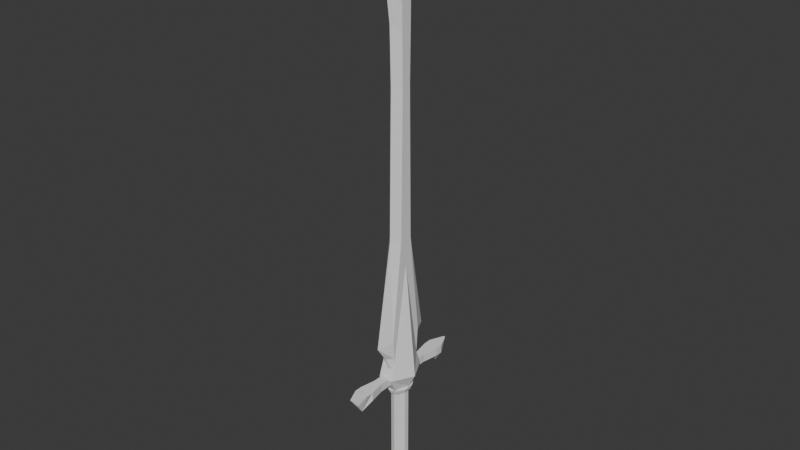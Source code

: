 # Source: sword.blend  (saved by Blender 4.3.32; exported with 4.5.12 LTS)
import bpy
from mathutils import Matrix  # noqa: F401  (used for matrix-valued properties, if any)

bpy.ops.wm.read_factory_settings(use_empty=True)
scene = bpy.context.scene
scene.name = 'Scene'

# ---- collections
col_collection = bpy.data.collections.new('Collection'); scene.collection.children.link(col_collection)

# ---- world
world_world = bpy.data.worlds.new('World'); scene.world = world_world
world_world.use_nodes = True; world_world.node_tree.nodes.clear()
_N = world_world.node_tree.nodes; _L = world_world.node_tree.links
n0 = _N.new('ShaderNodeOutputWorld'); n0.name = 'World Output'; n0.location = (300, 300)
n1 = _N.new('ShaderNodeBackground'); n1.name = 'Background'; n1.location = (10, 300)
n1.inputs[0].default_value = (0.05088, 0.05088, 0.05088, 1.0)
_L.new(n1.outputs[0], n0.inputs[0])
n0.is_active_output = True
world_world.color = (0.05088, 0.05088, 0.05088)
world_world.sun_shadow_jitter_overblur = 0.0

# ---- meshes
me_plane_002 = bpy.data.meshes.new('Plane.002')
me_plane_002.from_pydata([(0.05624, -0.125, -1.236), (0.05624, -0.03877, 1.058), (0.05624, -0.05301, -0.1146), (0.05624, -0.1456, -0.9406), (0.05624, -0.04826, 1.853), (0.05624, 0.0, 1.903), (0.05624, 0.0, -1.237), (0.05624, 0.125, -1.236), (0.05624, 0.03877, 1.058), (0.05624, 0.05301, -0.1146), (0.05624, 0.1456, -0.9406), (0.05624, 0.04826, 1.853), (-0.05449, -0.04826, 1.853), (-0.05449, 0.0, 1.903), (-0.05449, -0.03877, 1.058), (-0.05449, -0.05301, -0.1146), (-0.05449, -0.1456, -0.9406), (-0.05449, -0.125, -1.236), (-0.05449, 0.0, -1.237), (-0.05449, 0.04826, 1.853), (-0.05449, 0.03877, 1.058), (-0.05449, 0.05301, -0.1146), (-0.05449, 0.1456, -0.9406), (-0.05449, 0.125, -1.236), (-0.05449, 0.04826, 1.853), (-0.05449, 0.0, 1.903), (-0.05449, -0.05301, -0.1146), (-0.05449, -0.1456, -0.9406), (-0.05449, 0.125, -1.236), (-0.05449, 0.1456, -0.9406), (-0.05449, -0.04826, 1.853), (-0.05449, 0.03877, 1.058), (-0.05449, -0.125, -1.236), (-0.05449, 0.0, -1.237), (-0.05449, -0.03877, 1.058), (-0.05449, 0.05301, -0.1146), (0.000873, -7.011e-10, 2.397), (0.000873, -0.262, -0.9663), (0.000873, 0.26, -0.9663), (0.000873, -0.2038, 1.948), (0.000873, -0.1307, -1.236), (0.000873, -0.09642, 1.058), (0.000873, 0.2038, 1.948), (0.000873, -0.114, -0.1146), (0.000873, 0.1307, -1.236), (0.000873, 0.09642, 1.058), (0.000873, -7.011e-10, -1.237), (0.000873, 0.114, -0.1146), (0.05624, -0.04354, 1.457), (0.05624, 0.04354, 1.457), (-0.05449, -0.04354, 1.457), (-0.05449, 0.04354, 1.457), (-0.05449, -0.04354, 1.457), (-0.05449, 0.04354, 1.457), (0.000873, 0.1071, 1.505), (0.000873, -0.1071, 1.505), (0.05624, -0.04579, 1.646), (0.05624, 0.04579, 1.646), (-0.05449, -0.04579, 1.646), (-0.05449, 0.04579, 1.646), (-0.05449, 0.04579, 1.646), (0.000873, 0.136, 1.717), (-0.05449, -0.04579, 1.646), (0.000873, -0.136, 1.717), (0.05624, 0.1354, -1.087), (-0.05449, 0.1354, -1.087), (-0.05449, 0.1354, -1.087), (0.000873, 0.1711, -1.1), (0.05624, -0.1354, -1.088), (-0.05449, -0.1354, -1.088), (-0.05449, -0.1354, -1.088), (0.000873, -0.172, -1.1), (0.0, 0.06952, -2.181), (0.0, 0.06952, -1.445), (0.04131, 0.0561, -2.181), (0.04131, 0.0561, -1.445), (0.06684, 0.02096, -2.181), (0.06684, 0.02096, -1.445), (0.06684, -0.02247, -2.181), (0.06684, -0.02247, -1.445), (0.04131, -0.05761, -2.181), (0.04131, -0.05761, -1.445), (0.0, -0.07103, -2.181), (0.0, -0.07103, -1.445), (-0.04131, -0.05761, -2.181), (-0.04131, -0.05761, -1.445), (-0.06684, -0.02247, -2.181), (-0.06684, -0.02247, -1.445), (-0.06684, 0.02096, -2.181), (-0.06684, 0.02096, -1.445), (-0.04131, 0.0561, -2.181), (-0.04131, 0.0561, -1.445), (1.042e-10, 0.08917, -2.181), (0.05286, 0.072, -2.181), (0.08553, 0.02703, -2.181), (0.08553, -0.02855, -2.181), (0.05286, -0.07351, -2.181), (1.042e-10, -0.09069, -2.181), (-0.05286, -0.07351, -2.181), (-0.08553, -0.02855, -2.181), (-0.08553, 0.02703, -2.181), (-0.05286, 0.072, -2.181), (-1.99e-08, 0.08917, -2.245), (0.05286, 0.072, -2.245), (0.08553, 0.02703, -2.245), (0.08553, -0.02855, -2.245), (0.05286, -0.07351, -2.245), (-1.99e-08, -0.09069, -2.245), (-0.05286, -0.07351, -2.245), (-0.08553, -0.02855, -2.245), (-0.08553, 0.02703, -2.245), (-0.05286, 0.072, -2.245), (-2.201e-08, 0.1895, -2.245), (0.08314, 0.1531, -2.245), (0.1345, 0.05802, -2.245), (0.1345, -0.05954, -2.245), (0.08314, -0.1547, -2.245), (-2.201e-08, -0.191, -2.245), (-0.08314, -0.1547, -2.245), (-0.1345, -0.05954, -2.245), (-0.1345, 0.05802, -2.245), (-0.08314, 0.1531, -2.245), (-4.033e-08, 0.1895, -2.303), (0.08314, 0.1531, -2.303), (0.1345, 0.05802, -2.303), (0.1345, -0.05954, -2.303), (0.08314, -0.1547, -2.303), (-4.033e-08, -0.191, -2.303), (-0.08314, -0.1547, -2.303), (-0.1345, -0.05954, -2.303), (-0.1345, 0.05802, -2.303), (-0.08314, 0.1531, -2.303), (-2.153e-08, 0.09865, -2.303), (0.03969, 0.07966, -2.303), (0.06422, 0.02996, -2.303), (0.06422, -0.03148, -2.303), (0.03969, -0.08118, -2.303), (-2.153e-08, -0.1002, -2.303), (-0.03969, -0.08118, -2.303), (-0.06422, -0.03148, -2.303), (-0.06422, 0.02996, -2.303), (-0.03969, 0.07966, -2.303), (8.909e-08, 0.04779, -2.433), (0.01938, 0.03852, -2.433), (0.03136, 0.01425, -2.433), (0.03136, -0.01576, -2.433), (0.01938, -0.04004, -2.433), (8.909e-08, -0.04931, -2.433), (-0.01938, -0.04004, -2.433), (-0.03136, -0.01576, -2.433), (-0.03136, 0.01425, -2.433), (-0.01938, 0.03852, -2.433), (2.799e-10, 0.09404, -1.445), (0.04214, 0.07593, -1.445), (0.06818, 0.02853, -1.445), (0.06818, -0.03005, -1.445), (0.04214, -0.07745, -1.445), (2.799e-10, -0.09555, -1.445), (-0.04214, -0.07745, -1.445), (-0.06818, -0.03005, -1.445), (-0.06818, 0.02853, -1.445), (-0.04214, 0.07593, -1.445), (4.867e-10, 0.107, -1.445), (0.04792, 0.08645, -1.445), (0.07754, 0.03255, -1.445), (0.07754, -0.03407, -1.445), (0.04792, -0.08797, -1.445), (4.867e-10, -0.1086, -1.445), (-0.04792, -0.08797, -1.445), (-0.07754, -0.03407, -1.445), (-0.07754, 0.03255, -1.445), (-0.04792, 0.08645, -1.445), (4.466e-10, 0.1237, -1.408), (0.05534, 0.09996, -1.408), (0.08954, 0.03771, -1.408), (0.08954, -0.03923, -1.408), (0.05534, -0.1015, -1.408), (4.466e-10, -0.1253, -1.408), (-0.05534, -0.1015, -1.408), (-0.08954, -0.03923, -1.408), (-0.08954, 0.03771, -1.408), (-0.05534, 0.09996, -1.408), (-0.04305, -0.1085, -1.408), (-0.05849, -0.1291, -1.149), (-0.04305, 0.1064, -1.408), (-0.05849, 0.1292, -1.149), (0.04305, -0.1085, -1.408), (0.05849, -0.1291, -1.149), (0.04305, 0.1064, -1.408), (0.05849, 0.1292, -1.149), (-0.05849, -0.175, -1.278), (-0.05849, 0.1751, -1.278), (0.05849, 0.1751, -1.278), (0.05849, -0.175, -1.278), (-0.04305, 0.1064, -1.408), (-0.05849, 0.1292, -1.149), (0.04305, 0.1064, -1.408), (0.05849, 0.1292, -1.149), (0.05849, 0.1292, -1.278), (-0.05849, 0.1292, -1.278), (-0.07939, 0.0001766, -1.408), (0.05424, 0.0001766, -0.3031), (0.1489, 0.0001766, -1.278), (-0.05424, 0.0001766, -0.3031), (0.07939, 0.0001766, -1.408), (-0.1489, 0.0001766, -1.278), (-0.02198, -0.5177, -1.331), (-0.007033, -0.5695, -1.261), (0.02217, -0.5177, -1.331), (0.007222, -0.5695, -1.261), (-0.0344, 0.0004068, -1.331), (-0.0344, 0.0004068, -1.261), (0.03459, 0.0004068, -1.331), (0.03459, 0.0004068, -1.261), (-0.01258, 0.5698, -1.261), (-0.02753, 0.5179, -1.331), (0.001673, 0.5698, -1.261), (0.01662, 0.5179, -1.331), (-0.0344, -0.2611, -1.261), (0.03459, -0.2611, -1.331), (-0.0344, -0.2611, -1.331), (0.03459, -0.2611, -1.261), (-0.05817, -0.3894, -1.261), (0.05836, -0.3894, -1.331), (-0.05817, -0.3894, -1.331), (0.05836, -0.3894, -1.261), (-0.05817, -0.453, -1.261), (0.00438, -0.453, -1.422), (-0.004191, -0.453, -1.422), (0.05836, -0.453, -1.261), (-0.05817, -0.453, -1.331), (0.02904, -0.0001307, -1.331), (0.02904, -0.0001307, -1.261), (-0.03995, -0.0001307, -1.331), (-0.03995, -0.0001307, -1.261), (0.02904, 0.2614, -1.261), (-0.03995, 0.2614, -1.331), (0.02904, 0.2614, -1.331), (-0.03995, 0.2614, -1.261), (0.05281, 0.3896, -1.261), (-0.06372, 0.3896, -1.331), (0.05281, 0.3896, -1.331), (-0.06372, 0.3896, -1.261), (0.05281, 0.4533, -1.261), (-0.009741, 0.4533, -1.422), (-0.001169, 0.4533, -1.422), (-0.06372, 0.4533, -1.261), (0.05281, 0.4533, -1.331)], [], [(5, 4, 11), (48, 1, 8, 49), (1, 2, 9, 8), (2, 3, 10, 9), (3, 68, 0, 6, 7, 64, 10), (13, 19, 12), (50, 51, 20, 14), (14, 20, 21, 15), (15, 21, 22, 16), (16, 22, 65, 23, 18, 17, 69), (25, 24, 19, 13), (27, 26, 15, 16), (66, 28, 23, 65), (30, 25, 13, 12), (53, 31, 20, 51), (70, 27, 16, 69), (28, 33, 18, 23), (62, 30, 12, 58), (31, 35, 21, 20), (33, 32, 17, 18), (26, 34, 14, 15), (35, 29, 22, 21), (47, 38, 29, 35), (43, 41, 34, 26), (46, 40, 32, 33), (45, 47, 35, 31), (63, 39, 30, 62), (44, 46, 33, 28), (71, 37, 27, 70), (54, 45, 31, 53), (39, 36, 25, 30), (67, 44, 28, 66), (37, 43, 26, 27), (36, 42, 24, 25), (5, 11, 42, 36), (3, 2, 43, 37), (64, 7, 44, 67), (4, 5, 36, 39), (49, 8, 45, 54), (68, 3, 37, 71), (7, 6, 46, 44), (56, 4, 39, 63), (8, 9, 47, 45), (6, 0, 40, 46), (2, 1, 41, 43), (9, 10, 38, 47), (1, 48, 55, 41), (57, 49, 54, 61), (61, 54, 53, 60), (41, 55, 52, 34), (34, 52, 50, 14), (60, 53, 51, 59), (58, 59, 51, 50), (56, 48, 49, 57), (4, 56, 57, 11), (12, 19, 59, 58), (24, 60, 59, 19), (42, 61, 60, 24), (11, 57, 61, 42), (48, 56, 63, 55), (55, 63, 62, 52), (52, 62, 58, 50), (10, 64, 67, 38), (38, 67, 66, 29), (29, 66, 65, 22), (0, 68, 71, 40), (40, 71, 70, 32), (32, 70, 69, 17), (72, 73, 75, 74), (74, 75, 77, 76), (76, 77, 79, 78), (78, 79, 81, 80), (80, 81, 83, 82), (82, 83, 85, 84), (84, 85, 87, 86), (86, 87, 89, 88), (75, 73, 91, 89, 87, 85, 83, 81, 79, 77), (88, 89, 91, 90), (90, 91, 73, 72), (72, 74, 76, 78, 80, 82, 84, 86, 88, 90), (92, 101, 100, 99, 98, 97, 96, 95, 94, 93), (102, 103, 104, 105, 106, 107, 108, 109, 110, 111), (95, 96, 106, 105), (92, 93, 103, 102), (99, 100, 110, 109), (96, 97, 107, 106), (93, 94, 104, 103), (100, 101, 111, 110), (97, 98, 108, 107), (94, 95, 105, 104), (101, 92, 102, 111), (98, 99, 109, 108), (112, 121, 120, 119, 118, 117, 116, 115, 114, 113), (122, 123, 124, 125, 126, 127, 128, 129, 130, 131), (112, 113, 123, 122), (119, 120, 130, 129), (116, 117, 127, 126), (113, 114, 124, 123), (120, 121, 131, 130), (117, 118, 128, 127), (114, 115, 125, 124), (121, 112, 122, 131), (118, 119, 129, 128), (115, 116, 126, 125), (132, 141, 140, 139, 138, 137, 136, 135, 134, 133), (142, 143, 144, 145, 146, 147, 148, 149, 150, 151), (136, 137, 147, 146), (133, 134, 144, 143), (140, 141, 151, 150), (137, 138, 148, 147), (134, 135, 145, 144), (141, 132, 142, 151), (138, 139, 149, 148), (135, 136, 146, 145), (132, 133, 143, 142), (139, 140, 150, 149), (153, 152, 161, 160, 159, 158, 157, 156, 155, 154), (163, 164, 165, 166, 167, 168, 169, 170, 171, 162), (173, 172, 181, 180, 179, 178, 177, 176, 175, 174), (168, 167, 177, 178), (165, 164, 174, 175), (162, 171, 181, 172), (169, 168, 178, 179), (166, 165, 175, 176), (163, 162, 172, 173), (170, 169, 179, 180), (167, 166, 176, 177), (164, 163, 173, 174), (171, 170, 180, 181), (191, 199, 205), (191, 185, 189, 192), (202, 201, 187, 193), (193, 187, 183, 190), (200, 204, 186, 182), (201, 203, 183, 187), (186, 193, 190, 182), (204, 202, 193, 186), (184, 191, 192, 188), (198, 192, 202), (189, 185, 195, 197), (184, 188, 196, 194), (192, 189, 197, 201, 202), (191, 184, 194, 200, 205, 199), (190, 183, 203, 205), (182, 190, 205, 200), (185, 191, 205, 203, 195), (197, 195, 203, 201), (194, 196, 204, 200), (188, 192, 198, 202, 204, 196), (230, 226, 207, 206), (206, 207, 209, 208), (221, 218, 211, 213), (220, 219, 212, 210), (219, 221, 213, 212), (238, 235, 232, 234), (217, 216, 214, 215), (247, 243, 216, 217), (211, 210, 212, 213), (223, 225, 221, 219), (224, 223, 219, 220), (225, 222, 218, 221), (210, 211, 218, 220), (229, 226, 222, 225), (228, 227, 223, 224), (227, 229, 225, 223), (220, 218, 222, 224), (208, 209, 229, 227), (206, 208, 227, 228), (209, 207, 226, 229), (224, 222, 226, 230), (228, 224, 230), (228, 230, 206), (237, 236, 233, 231), (236, 238, 234, 233), (232, 231, 233, 234), (240, 242, 238, 236), (241, 240, 236, 237), (242, 239, 235, 238), (231, 232, 235, 237), (246, 243, 239, 242), (245, 244, 240, 241), (244, 246, 242, 240), (237, 235, 239, 241), (215, 214, 246, 244), (217, 215, 244, 245), (214, 216, 243, 246), (241, 239, 243, 247), (245, 241, 247), (245, 247, 217)])
_uv = me_plane_002.uv_layers.new(name='UVMap')
_uv.uv.foreach_set('vector', [0.0, 0.0, 0.0, 0.0, 0.0, 0.0, 0.0, 0.0, 0.0, 0.0, 0.0, 0.0, 0.0, 0.0, 0.0, 0.0, 0.0, 0.0, 0.0, 0.0, 0.0, 0.0, 0.0, 0.0, 0.0, 0.0, 0.0, 0.0, 0.0, 0.0, 0.0, 0.0, 0.0, 0.0, 0.0, 0.0, 0.0, 0.0, 0.0, 0.0, 0.0, 0.0, 0.0, 0.0, 0.0, 0.0, 0.0, 0.0, 0.0, 0.0, 0.0, 0.0, 0.0, 0.0, 0.0, 0.0, 0.0, 0.0, 0.0, 0.0, 0.0, 0.0, 0.0, 0.0, 0.0, 0.0, 0.0, 0.0, 0.0, 0.0, 0.0, 0.0, 0.0, 0.0, 0.0, 0.0, 0.0, 0.0, 0.0, 0.0, 0.0, 0.0, 0.0, 0.0, 0.0, 0.0, 0.0, 0.0, 0.0, 0.0, 0.0, 0.0, 0.0, 0.0, 0.0, 0.0, 0.0, 0.0, 0.0, 0.0, 0.0, 0.0, 0.0, 0.0, 0.0, 0.0, 0.0, 0.0, 0.0, 0.0, 0.0, 0.0, 0.0, 0.0, 0.0, 0.0, 0.0, 0.0, 0.0, 0.0, 0.0, 0.0, 0.0, 0.0, 0.0, 0.0, 0.0, 0.0, 0.0, 0.0, 0.0, 0.0, 0.0, 0.0, 0.0, 0.0, 0.0, 0.0, 0.0, 0.0, 0.0, 0.0, 0.0, 0.0, 0.0, 0.0, 0.0, 0.0, 0.0, 0.0, 0.0, 0.0, 0.0, 0.0, 0.0, 0.0, 0.0, 0.0, 0.0, 0.0, 0.0, 0.0, 0.0, 0.0, 0.0, 0.0, 0.0, 0.0, 0.0, 0.0, 0.0, 0.0, 0.0, 0.0, 0.0, 0.0, 0.0, 0.0, 0.0, 0.0, 0.0, 0.0, 0.0, 0.0, 0.0, 0.0, 0.0, 0.0, 0.0, 0.0, 0.0, 0.0, 0.0, 0.0, 0.0, 0.0, 0.0, 0.0, 0.0, 0.0, 0.0, 0.0, 0.0, 0.0, 0.0, 0.0, 0.0, 0.0, 0.0, 0.0, 0.0, 0.0, 0.0, 0.0, 0.0, 0.0, 0.0, 0.0, 0.0, 0.0, 0.0, 0.0, 0.0, 0.0, 0.0, 0.0, 0.0, 0.0, 0.0, 0.0, 0.0, 0.0, 0.0, 0.0, 0.0, 0.0, 0.0, 0.0, 0.0, 0.0, 0.0, 0.0, 0.0, 0.0, 0.0, 0.0, 0.0, 0.0, 0.0, 0.0, 0.0, 0.0, 0.0, 0.0, 0.0, 0.0, 0.0, 0.0, 0.0, 0.0, 0.0, 0.0, 0.0, 0.0, 0.0, 0.0, 0.0, 0.0, 0.0, 0.0, 0.0, 0.0, 0.0, 0.0, 0.0, 0.0, 0.0, 0.0, 0.0, 0.0, 0.0, 0.0, 0.0, 0.0, 0.0, 0.0, 0.0, 0.0, 0.0, 0.0, 0.0, 0.0, 0.0, 0.0, 0.0, 0.0, 0.0, 0.0, 0.0, 0.0, 0.0, 0.0, 0.0, 0.0, 0.0, 0.0, 0.0, 0.0, 0.0, 0.0, 0.0, 0.0, 0.0, 0.0, 0.0, 0.0, 0.0, 0.0, 0.0, 0.0, 0.0, 0.0, 0.0, 0.0, 0.0, 0.0, 0.0, 0.0, 0.0, 0.0, 0.0, 0.0, 0.0, 0.0, 0.0, 0.0, 0.0, 0.0, 0.0, 0.0, 0.0, 0.0, 0.0, 0.0, 0.0, 0.0, 0.0, 0.0, 0.0, 0.0, 0.0, 0.0, 0.0, 0.0, 0.0, 0.0, 0.0, 0.0, 0.0, 0.0, 0.0, 0.0, 0.0, 0.0, 0.0, 0.0, 0.0, 0.0, 0.0, 0.0, 0.0, 0.0, 0.0, 0.0, 0.0, 0.0, 0.0, 0.0, 0.0, 0.0, 0.0, 0.0, 0.0, 0.0, 0.0, 0.0, 0.0, 0.0, 0.0, 0.0, 0.0, 0.0, 0.0, 0.0, 0.0, 0.0, 0.0, 0.0, 0.0, 0.0, 0.0, 0.0, 0.0, 0.0, 0.0, 0.0, 0.0, 0.0, 0.0, 0.0, 0.0, 0.0, 0.0, 0.0, 0.0, 0.0, 0.0, 0.0, 0.0, 0.0, 0.0, 0.0, 0.0, 0.0, 0.0, 0.0, 0.0, 0.0, 0.0, 0.0, 0.0, 0.0, 0.0, 0.0, 0.0, 0.0, 0.0, 0.0, 0.0, 0.0, 0.0, 0.0, 0.0, 0.0, 0.0, 0.0, 0.0, 0.0, 0.0, 0.0, 0.0, 0.0, 0.0, 0.0, 0.0, 0.0, 0.0, 0.0, 0.0, 0.0, 0.0, 0.0, 0.0, 0.0, 0.0, 0.0, 0.0, 0.0, 0.0, 0.0, 0.0, 0.0, 0.0, 0.0, 0.0, 0.0, 0.0, 0.0, 0.0, 0.0, 0.0, 0.0, 0.0, 0.0, 0.0, 0.0, 0.0, 0.0, 0.0, 0.0, 0.0, 0.0, 0.0, 0.0, 0.0, 0.0, 0.0, 0.0, 0.0, 0.0, 0.0, 0.0, 0.0, 0.0, 0.0, 0.0, 0.0, 0.0, 0.0, 0.0, 0.0, 0.0, 0.0, 0.0, 0.0, 0.0, 0.0, 0.0, 0.0, 0.0, 0.0, 0.0, 0.0, 0.0, 0.0, 0.0, 0.0, 0.0, 0.0, 0.0, 0.0, 0.0, 0.0, 0.0, 0.0, 0.0, 0.0, 0.0, 0.0, 0.0, 0.0, 0.0, 0.0, 0.0, 0.0, 0.0, 0.0, 0.0, 0.0, 0.0, 0.0, 0.0, 1.0, 0.5, 1.0, 1.0, 0.9, 1.0, 0.9, 0.5, 0.9, 0.5, 0.9, 1.0, 0.8, 1.0, 0.8, 0.5, 0.8, 0.5, 0.8, 1.0, 0.7, 1.0, 0.7, 0.5, 0.7, 0.5, 0.7, 1.0, 0.6, 1.0, 0.6, 0.5, 0.6, 0.5, 0.6, 1.0, 0.5, 1.0, 0.5, 0.5, 0.5, 0.5, 0.5, 1.0, 0.4, 1.0, 0.4, 0.5, 0.4, 0.5, 0.4, 1.0, 0.3, 1.0, 0.3, 0.5, 0.3, 0.5, 0.3, 1.0, 0.2, 1.0, 0.2, 0.5, 0.3911, 0.4442, 0.25, 0.49, 0.1089, 0.4442, 0.02175, 0.3242, 0.02175, 0.1758, 0.1089, 0.05584, 0.25, 0.01, 0.3911, 0.05584, 0.4783, 0.1758, 0.4783, 0.3242, 0.2, 0.5, 0.2, 1.0, 0.1, 1.0, 0.1, 0.5, 0.1, 0.5, 0.1, 1.0, -7.451e-08, 1.0, -7.451e-08, 0.5, 0.75, 0.49, 0.8911, 0.4442, 0.9783, 0.3242, 0.9783, 0.1758, 0.8911, 0.05584, 0.75, 0.01, 0.6089, 0.05584, 0.5217, 0.1758, 0.5217, 0.3242, 0.6089, 0.4442, 0.75, 0.49, 0.6089, 0.4442, 0.5217, 0.3242, 0.5217, 0.1758, 0.6089, 0.05584, 0.75, 0.01, 0.8911, 0.05584, 0.9783, 0.1758, 0.9783, 0.3242, 0.8911, 0.4442, 0.75, 0.49, 0.8911, 0.4442, 0.9783, 0.3242, 0.9783, 0.1758, 0.8911, 0.05584, 0.75, 0.01, 0.6089, 0.05584, 0.5217, 0.1758, 0.5217, 0.3242, 0.6089, 0.4442, 0.9783, 0.1758, 0.8911, 0.05584, 0.8911, 0.05584, 0.9783, 0.1758, 0.75, 0.49, 0.8911, 0.4442, 0.8911, 0.4442, 0.75, 0.49, 0.5217, 0.1758, 0.5217, 0.3242, 0.5217, 0.3242, 0.5217, 0.1758, 0.8911, 0.05584, 0.75, 0.01, 0.75, 0.01, 0.8911, 0.05584, 0.8911, 0.4442, 0.9783, 0.3242, 0.9783, 0.3242, 0.8911, 0.4442, 0.5217, 0.3242, 0.6089, 0.4442, 0.6089, 0.4442, 0.5217, 0.3242, 0.75, 0.01, 0.6089, 0.05584, 0.6089, 0.05584, 0.75, 0.01, 0.9783, 0.3242, 0.9783, 0.1758, 0.9783, 0.1758, 0.9783, 0.3242, 0.6089, 0.4442, 0.75, 0.49, 0.75, 0.49, 0.6089, 0.4442, 0.6089, 0.05584, 0.5217, 0.1758, 0.5217, 0.1758, 0.6089, 0.05584, 0.75, 0.49, 0.6089, 0.4442, 0.5217, 0.3242, 0.5217, 0.1758, 0.6089, 0.05584, 0.75, 0.01, 0.8911, 0.05584, 0.9783, 0.1758, 0.9783, 0.3242, 0.8911, 0.4442, 0.75, 0.49, 0.8911, 0.4442, 0.9783, 0.3242, 0.9783, 0.1758, 0.8911, 0.05584, 0.75, 0.01, 0.6089, 0.05584, 0.5217, 0.1758, 0.5217, 0.3242, 0.6089, 0.4442, 0.75, 0.49, 0.8911, 0.4442, 0.8911, 0.4442, 0.75, 0.49, 0.5217, 0.1758, 0.5217, 0.3242, 0.5217, 0.3242, 0.5217, 0.1758, 0.8911, 0.05584, 0.75, 0.01, 0.75, 0.01, 0.8911, 0.05584, 0.8911, 0.4442, 0.9783, 0.3242, 0.9783, 0.3242, 0.8911, 0.4442, 0.5217, 0.3242, 0.6089, 0.4442, 0.6089, 0.4442, 0.5217, 0.3242, 0.75, 0.01, 0.6089, 0.05584, 0.6089, 0.05584, 0.75, 0.01, 0.9783, 0.3242, 0.9783, 0.1758, 0.9783, 0.1758, 0.9783, 0.3242, 0.6089, 0.4442, 0.75, 0.49, 0.75, 0.49, 0.6089, 0.4442, 0.6089, 0.05584, 0.5217, 0.1758, 0.5217, 0.1758, 0.6089, 0.05584, 0.9783, 0.1758, 0.8911, 0.05584, 0.8911, 0.05584, 0.9783, 0.1758, 0.75, 0.49, 0.6089, 0.4442, 0.5217, 0.3242, 0.5217, 0.1758, 0.6089, 0.05584, 0.75, 0.01, 0.8911, 0.05584, 0.9783, 0.1758, 0.9783, 0.3242, 0.8911, 0.4442, 0.75, 0.49, 0.8911, 0.4442, 0.9783, 0.3242, 0.9783, 0.1758, 0.8911, 0.05584, 0.75, 0.01, 0.6089, 0.05584, 0.5217, 0.1758, 0.5217, 0.3242, 0.6089, 0.4442, 0.8911, 0.05584, 0.75, 0.01, 0.75, 0.01, 0.8911, 0.05584, 0.8911, 0.4442, 0.9783, 0.3242, 0.9783, 0.3242, 0.8911, 0.4442, 0.5217, 0.3242, 0.6089, 0.4442, 0.6089, 0.4442, 0.5217, 0.3242, 0.75, 0.01, 0.6089, 0.05584, 0.6089, 0.05584, 0.75, 0.01, 0.9783, 0.3242, 0.9783, 0.1758, 0.9783, 0.1758, 0.9783, 0.3242, 0.6089, 0.4442, 0.75, 0.49, 0.75, 0.49, 0.6089, 0.4442, 0.6089, 0.05584, 0.5217, 0.1758, 0.5217, 0.1758, 0.6089, 0.05584, 0.9783, 0.1758, 0.8911, 0.05584, 0.8911, 0.05584, 0.9783, 0.1758, 0.75, 0.49, 0.8911, 0.4442, 0.8911, 0.4442, 0.75, 0.49, 0.5217, 0.1758, 0.5217, 0.3242, 0.5217, 0.3242, 0.5217, 0.1758, 0.3911, 0.4442, 0.25, 0.49, 0.1089, 0.4442, 0.02175, 0.3242, 0.02175, 0.1758, 0.1089, 0.05584, 0.25, 0.01, 0.3911, 0.05584, 0.4783, 0.1758, 0.4783, 0.3242, 0.3911, 0.4442, 0.4783, 0.3242, 0.4783, 0.1758, 0.3911, 0.05584, 0.25, 0.01, 0.1089, 0.05584, 0.02175, 0.1758, 0.02175, 0.3242, 0.1089, 0.4442, 0.25, 0.49, 0.3911, 0.4442, 0.25, 0.49, 0.1089, 0.4442, 0.02175, 0.3242, 0.02175, 0.1758, 0.1089, 0.05584, 0.25, 0.01, 0.3911, 0.05584, 0.4783, 0.1758, 0.4783, 0.3242, 0.1089, 0.05584, 0.25, 0.01, 0.25, 0.01, 0.1089, 0.05584, 0.4783, 0.1758, 0.4783, 0.3242, 0.4783, 0.3242, 0.4783, 0.1758, 0.25, 0.49, 0.1089, 0.4442, 0.1089, 0.4442, 0.25, 0.49, 0.02175, 0.1758, 0.1089, 0.05584, 0.1089, 0.05584, 0.02175, 0.1758, 0.3911, 0.05584, 0.4783, 0.1758, 0.4783, 0.1758, 0.3911, 0.05584, 0.3911, 0.4442, 0.25, 0.49, 0.25, 0.49, 0.3911, 0.4442, 0.02175, 0.3242, 0.02175, 0.1758, 0.02175, 0.1758, 0.02175, 0.3242, 0.25, 0.01, 0.3911, 0.05584, 0.3911, 0.05584, 0.25, 0.01, 0.4783, 0.3242, 0.3911, 0.4442, 0.3911, 0.4442, 0.4783, 0.3242, 0.1089, 0.4442, 0.02175, 0.3242, 0.02175, 0.3242, 0.1089, 0.4442, 0.5007, 0.25, 0.0, 0.0, 0.5007, 0.1251, 0.5007, 0.25, 0.625, 0.25, 0.625, 0.5, 0.5007, 0.5, 0.5007, 0.6249, 0.625, 0.6249, 0.625, 0.75, 0.5007, 0.75, 0.5007, 0.75, 0.625, 0.75, 0.625, 1.0, 0.5007, 1.0, 0.125, 0.6249, 0.375, 0.6249, 0.375, 0.75, 0.125, 0.75, 0.625, 0.6249, 0.875, 0.6249, 0.875, 0.75, 0.625, 0.75, 0.375, 0.75, 0.5007, 0.75, 0.5007, 1.0, 0.375, 1.0, 0.375, 0.6249, 0.5007, 0.6249, 0.5007, 0.75, 0.375, 0.75, 0.375, 0.25, 0.5007, 0.25, 0.5007, 0.5, 0.375, 0.5, 0.0, 0.0, 0.5007, 0.5, 0.5007, 0.6249, 0.625, 0.5, 0.875, 0.5, 0.875, 0.5, 0.625, 0.5, 0.125, 0.5, 0.375, 0.5, 0.375, 0.5, 0.125, 0.5, 0.5007, 0.5, 0.625, 0.5, 0.625, 0.5, 0.625, 0.6249, 0.5007, 0.6249, 0.5007, 0.25, 0.125, 0.5, 0.125, 0.5, 0.375, 0.1251, 0.5007, 0.1251, 0.0, 0.0, 0.5007, 0.0, 0.625, 0.0, 0.625, 0.1251, 0.5007, 0.1251, 0.375, 0.0, 0.5007, 0.0, 0.5007, 0.1251, 0.375, 0.1251, 0.875, 0.5, 0.5007, 0.25, 0.5007, 0.1251, 0.625, 0.1251, 0.875, 0.5, 0.625, 0.5, 0.875, 0.5, 0.875, 0.6249, 0.625, 0.6249, 0.125, 0.5, 0.375, 0.5, 0.375, 0.6249, 0.125, 0.6249, 0.375, 0.5, 0.5007, 0.5, 0.0, 0.0, 0.5007, 0.6249, 0.375, 0.6249, 0.375, 0.5, 0.5157, 0.2344, 0.625, 0.2344, 0.625, 0.25, 0.375, 0.25, 0.375, 0.25, 0.625, 0.25, 0.625, 0.5, 0.375, 0.5, 0.625, 0.5619, 0.875, 0.5619, 0.875, 0.625, 0.625, 0.625, 0.125, 0.5619, 0.375, 0.5619, 0.375, 0.625, 0.125, 0.625, 0.375, 0.5619, 0.625, 0.5619, 0.625, 0.625, 0.375, 0.625, 0.625, 0.5619, 0.875, 0.5619, 0.875, 0.625, 0.625, 0.625, 0.375, 0.25, 0.625, 0.25, 0.625, 0.5, 0.375, 0.5, 0.5157, 0.2344, 0.625, 0.2344, 0.625, 0.25, 0.375, 0.25, 0.625, 0.125, 0.375, 0.125, 0.375, 0.625, 0.625, 0.625, 0.375, 0.531, 0.625, 0.531, 0.625, 0.5619, 0.375, 0.5619, 0.125, 0.531, 0.375, 0.531, 0.375, 0.5619, 0.125, 0.5619, 0.625, 0.531, 0.875, 0.531, 0.875, 0.5619, 0.625, 0.5619, 0.375, 0.125, 0.625, 0.125, 0.625, 0.1881, 0.375, 0.1881, 0.625, 0.5156, 0.875, 0.5156, 0.875, 0.531, 0.625, 0.531, 0.125, 0.5156, 0.375, 0.5156, 0.375, 0.531, 0.125, 0.531, 0.375, 0.5156, 0.625, 0.5156, 0.625, 0.531, 0.375, 0.531, 0.375, 0.1881, 0.625, 0.1881, 0.625, 0.219, 0.375, 0.219, 0.375, 0.5, 0.625, 0.5, 0.625, 0.5156, 0.375, 0.5156, 0.375, 0.25, 0.375, 0.5, 0.375, 0.5156, 0.375, 0.2344, 0.625, 0.5, 0.875, 0.5, 0.875, 0.5156, 0.625, 0.5156, 0.375, 0.219, 0.625, 0.219, 0.625, 0.2344, 0.5157, 0.2344, 0.375, 0.2344, 0.375, 0.219, 0.5157, 0.2344, 0.375, 0.2344, 0.5157, 0.2344, 0.375, 0.25, 0.125, 0.5619, 0.375, 0.5619, 0.375, 0.625, 0.125, 0.625, 0.375, 0.5619, 0.625, 0.5619, 0.625, 0.625, 0.375, 0.625, 0.625, 0.125, 0.375, 0.125, 0.375, 0.625, 0.625, 0.625, 0.375, 0.531, 0.625, 0.531, 0.625, 0.5619, 0.375, 0.5619, 0.125, 0.531, 0.375, 0.531, 0.375, 0.5619, 0.125, 0.5619, 0.625, 0.531, 0.875, 0.531, 0.875, 0.5619, 0.625, 0.5619, 0.375, 0.125, 0.625, 0.125, 0.625, 0.1881, 0.375, 0.1881, 0.625, 0.5156, 0.875, 0.5156, 0.875, 0.531, 0.625, 0.531, 0.125, 0.5156, 0.375, 0.5156, 0.375, 0.531, 0.125, 0.531, 0.375, 0.5156, 0.625, 0.5156, 0.625, 0.531, 0.375, 0.531, 0.375, 0.1881, 0.625, 0.1881, 0.625, 0.219, 0.375, 0.219, 0.375, 0.5, 0.625, 0.5, 0.625, 0.5156, 0.375, 0.5156, 0.375, 0.25, 0.375, 0.5, 0.375, 0.5156, 0.375, 0.2344, 0.625, 0.5, 0.875, 0.5, 0.875, 0.5156, 0.625, 0.5156, 0.375, 0.219, 0.625, 0.219, 0.625, 0.2344, 0.5157, 0.2344, 0.375, 0.2344, 0.375, 0.219, 0.5157, 0.2344, 0.375, 0.2344, 0.5157, 0.2344, 0.375, 0.25])
me_plane_002.update()

# ---- objects
ob_plane = bpy.data.objects.new('Plane', me_plane_002)

# ---- transforms, parenting, visibility, modifiers, constraints
ob_plane.location = (0.0, 0.01122, 0.0)

# ---- collection membership
col_collection.objects.link(ob_plane)

# ---- scene / render settings (as saved in the file)
scene.frame_start = 1; scene.frame_end = 250; scene.frame_set(0)
scene.render.engine = 'BLENDER_EEVEE_NEXT'
bpy.context.view_layer.update()

# ---- added for rendering (the .blend has no active camera and no usable light): camera, sun
cam_auto = bpy.data.cameras.new('AutoCamera')
cam_auto.lens = 50.0
cam_auto.sensor_width = 36.0
cam_auto.clip_end = 1000.0
ob_auto_camera = bpy.data.objects.new('AutoCamera', cam_auto)
scene.collection.objects.link(ob_auto_camera)
ob_auto_camera.location = (4.59985, -5.50846, 3.66189)
ob_auto_camera.rotation_euler = (1.09748, -7.21219e-08, 0.694738)
scene.camera = ob_auto_camera
light_auto_sun = bpy.data.lights.new('AutoSun', 'SUN')
light_auto_sun.energy = 3.0
light_auto_sun.angle = 0.0523599
ob_auto_sun = bpy.data.objects.new('AutoSun', light_auto_sun)
scene.collection.objects.link(ob_auto_sun)
ob_auto_sun.rotation_euler = (0.872665, 0.174533, 0.523599)
bpy.context.view_layer.update()
